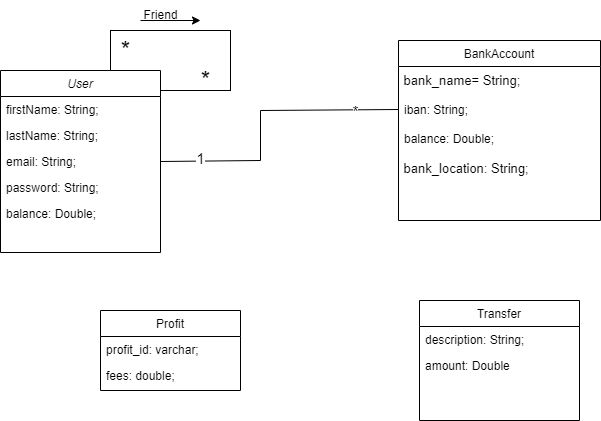

The diagram above was exported from draw.io. Its source (the exported page's mxGraphModel, read from the mxfile embedded in the PNG):
<mxGraphModel dx="1422" dy="875" grid="1" gridSize="10" guides="1" tooltips="1" connect="1" arrows="1" fold="1" page="1" pageScale="1" pageWidth="827" pageHeight="1169" math="0" shadow="0">
  <root>
    <mxCell id="WIyWlLk6GJQsqaUBKTNV-0" />
    <mxCell id="WIyWlLk6GJQsqaUBKTNV-1" parent="WIyWlLk6GJQsqaUBKTNV-0" />
    <mxCell id="8EQMiGkNe3rFUQiq_d-i-0" value="" style="rounded=0;whiteSpace=wrap;html=1;" parent="WIyWlLk6GJQsqaUBKTNV-1" vertex="1">
      <mxGeometry x="210" y="80" width="120" height="60" as="geometry" />
    </mxCell>
    <mxCell id="zkfFHV4jXpPFQw0GAbJ--0" value="User" style="swimlane;fontStyle=2;align=center;verticalAlign=top;childLayout=stackLayout;horizontal=1;startSize=26;horizontalStack=0;resizeParent=1;resizeLast=0;collapsible=1;marginBottom=0;rounded=0;shadow=0;strokeWidth=1;" parent="WIyWlLk6GJQsqaUBKTNV-1" vertex="1">
      <mxGeometry x="100" y="120" width="160" height="182" as="geometry">
        <mxRectangle x="230" y="140" width="160" height="26" as="alternateBounds" />
      </mxGeometry>
    </mxCell>
    <mxCell id="zkfFHV4jXpPFQw0GAbJ--2" value="firstName: String;" style="text;align=left;verticalAlign=top;spacingLeft=4;spacingRight=4;overflow=hidden;rotatable=0;points=[[0,0.5],[1,0.5]];portConstraint=eastwest;rounded=0;shadow=0;html=0;" parent="zkfFHV4jXpPFQw0GAbJ--0" vertex="1">
      <mxGeometry y="26" width="160" height="26" as="geometry" />
    </mxCell>
    <mxCell id="zkfFHV4jXpPFQw0GAbJ--3" value="lastName: String;" style="text;align=left;verticalAlign=top;spacingLeft=4;spacingRight=4;overflow=hidden;rotatable=0;points=[[0,0.5],[1,0.5]];portConstraint=eastwest;rounded=0;shadow=0;html=0;" parent="zkfFHV4jXpPFQw0GAbJ--0" vertex="1">
      <mxGeometry y="52" width="160" height="26" as="geometry" />
    </mxCell>
    <mxCell id="k-HHzkdj_52UhIYD778U-19" value="email: String;" style="text;align=left;verticalAlign=top;spacingLeft=4;spacingRight=4;overflow=hidden;rotatable=0;points=[[0,0.5],[1,0.5]];portConstraint=eastwest;rounded=0;shadow=0;html=0;" parent="zkfFHV4jXpPFQw0GAbJ--0" vertex="1">
      <mxGeometry y="78" width="160" height="26" as="geometry" />
    </mxCell>
    <mxCell id="k-HHzkdj_52UhIYD778U-20" value="password: String;" style="text;align=left;verticalAlign=top;spacingLeft=4;spacingRight=4;overflow=hidden;rotatable=0;points=[[0,0.5],[1,0.5]];portConstraint=eastwest;rounded=0;shadow=0;html=0;" parent="zkfFHV4jXpPFQw0GAbJ--0" vertex="1">
      <mxGeometry y="104" width="160" height="26" as="geometry" />
    </mxCell>
    <mxCell id="k-HHzkdj_52UhIYD778U-21" value="balance: Double;" style="text;align=left;verticalAlign=top;spacingLeft=4;spacingRight=4;overflow=hidden;rotatable=0;points=[[0,0.5],[1,0.5]];portConstraint=eastwest;rounded=0;shadow=0;html=0;" parent="zkfFHV4jXpPFQw0GAbJ--0" vertex="1">
      <mxGeometry y="130" width="160" height="26" as="geometry" />
    </mxCell>
    <mxCell id="zkfFHV4jXpPFQw0GAbJ--17" value="BankAccount" style="swimlane;fontStyle=0;align=center;verticalAlign=top;childLayout=stackLayout;horizontal=1;startSize=26;horizontalStack=0;resizeParent=1;resizeLast=0;collapsible=1;marginBottom=0;rounded=0;shadow=0;strokeWidth=1;" parent="WIyWlLk6GJQsqaUBKTNV-1" vertex="1">
      <mxGeometry x="498" y="90" width="202" height="180" as="geometry">
        <mxRectangle x="550" y="140" width="160" height="26" as="alternateBounds" />
      </mxGeometry>
    </mxCell>
    <mxCell id="H9Tt4tOpuYTJ3nvy-ltL-15" value="&amp;nbsp;bank_name= String;" style="text;html=1;align=left;verticalAlign=top;resizable=0;points=[];autosize=1;strokeColor=none;fillColor=none;fontSize=13;" parent="zkfFHV4jXpPFQw0GAbJ--17" vertex="1">
      <mxGeometry y="26" width="202" height="30" as="geometry" />
    </mxCell>
    <mxCell id="zkfFHV4jXpPFQw0GAbJ--19" value="iban: String;" style="text;align=left;verticalAlign=top;spacingLeft=4;spacingRight=4;overflow=hidden;rotatable=0;points=[[0,0.5],[1,0.5]];portConstraint=eastwest;rounded=0;shadow=0;html=0;" parent="zkfFHV4jXpPFQw0GAbJ--17" vertex="1">
      <mxGeometry y="56" width="202" height="26" as="geometry" />
    </mxCell>
    <mxCell id="zkfFHV4jXpPFQw0GAbJ--20" value="balance: Double;" style="text;align=left;verticalAlign=middle;spacingLeft=4;spacingRight=4;overflow=hidden;rotatable=0;points=[[0,0.5],[1,0.5]];portConstraint=eastwest;rounded=0;shadow=0;html=0;" parent="zkfFHV4jXpPFQw0GAbJ--17" vertex="1">
      <mxGeometry y="82" width="202" height="32" as="geometry" />
    </mxCell>
    <mxCell id="H9Tt4tOpuYTJ3nvy-ltL-16" value="&amp;nbsp;bank_location: String;" style="text;html=1;align=left;verticalAlign=top;resizable=0;points=[];autosize=1;strokeColor=none;fillColor=none;fontSize=13;" parent="zkfFHV4jXpPFQw0GAbJ--17" vertex="1">
      <mxGeometry y="114" width="202" height="30" as="geometry" />
    </mxCell>
    <mxCell id="k-HHzkdj_52UhIYD778U-25" value="Transfer" style="swimlane;fontStyle=0;align=center;verticalAlign=top;childLayout=stackLayout;horizontal=1;startSize=26;horizontalStack=0;resizeParent=1;resizeLast=0;collapsible=1;marginBottom=0;rounded=0;shadow=0;strokeWidth=1;" parent="WIyWlLk6GJQsqaUBKTNV-1" vertex="1">
      <mxGeometry x="519" y="350" width="160" height="120" as="geometry">
        <mxRectangle x="340" y="380" width="170" height="26" as="alternateBounds" />
      </mxGeometry>
    </mxCell>
    <mxCell id="k-HHzkdj_52UhIYD778U-30" value="description: String;" style="text;align=left;verticalAlign=top;spacingLeft=4;spacingRight=4;overflow=hidden;rotatable=0;points=[[0,0.5],[1,0.5]];portConstraint=eastwest;" parent="k-HHzkdj_52UhIYD778U-25" vertex="1">
      <mxGeometry y="26" width="160" height="26" as="geometry" />
    </mxCell>
    <mxCell id="k-HHzkdj_52UhIYD778U-27" value="amount: Double" style="text;align=left;verticalAlign=top;spacingLeft=4;spacingRight=4;overflow=hidden;rotatable=0;points=[[0,0.5],[1,0.5]];portConstraint=eastwest;" parent="k-HHzkdj_52UhIYD778U-25" vertex="1">
      <mxGeometry y="52" width="160" height="26" as="geometry" />
    </mxCell>
    <mxCell id="8EQMiGkNe3rFUQiq_d-i-2" value="" style="endArrow=classic;html=1;rounded=0;" parent="WIyWlLk6GJQsqaUBKTNV-1" edge="1">
      <mxGeometry width="50" height="50" relative="1" as="geometry">
        <mxPoint x="240" y="70" as="sourcePoint" />
        <mxPoint x="300" y="70" as="targetPoint" />
      </mxGeometry>
    </mxCell>
    <mxCell id="8EQMiGkNe3rFUQiq_d-i-3" value="Friend" style="text;html=1;align=center;verticalAlign=middle;resizable=0;points=[];autosize=1;strokeColor=none;fillColor=none;" parent="WIyWlLk6GJQsqaUBKTNV-1" vertex="1">
      <mxGeometry x="230" y="50" width="60" height="30" as="geometry" />
    </mxCell>
    <mxCell id="8EQMiGkNe3rFUQiq_d-i-5" value="&lt;font style=&quot;font-size: 24px;&quot;&gt;*&lt;/font&gt;" style="text;html=1;align=center;verticalAlign=middle;resizable=0;points=[];autosize=1;strokeColor=none;fillColor=none;" parent="WIyWlLk6GJQsqaUBKTNV-1" vertex="1">
      <mxGeometry x="210" y="80" width="30" height="40" as="geometry" />
    </mxCell>
    <mxCell id="8EQMiGkNe3rFUQiq_d-i-6" value="&lt;font style=&quot;font-size: 24px;&quot;&gt;*&lt;/font&gt;" style="text;html=1;align=center;verticalAlign=middle;resizable=0;points=[];autosize=1;strokeColor=none;fillColor=none;" parent="WIyWlLk6GJQsqaUBKTNV-1" vertex="1">
      <mxGeometry x="290" y="110" width="30" height="40" as="geometry" />
    </mxCell>
    <mxCell id="H9Tt4tOpuYTJ3nvy-ltL-5" value="Profit" style="swimlane;fontStyle=0;align=center;verticalAlign=top;childLayout=stackLayout;horizontal=1;startSize=26;horizontalStack=0;resizeParent=1;resizeLast=0;collapsible=1;marginBottom=0;rounded=0;shadow=0;strokeWidth=1;" parent="WIyWlLk6GJQsqaUBKTNV-1" vertex="1">
      <mxGeometry x="200" y="360" width="140" height="80" as="geometry">
        <mxRectangle x="130" y="380" width="160" height="26" as="alternateBounds" />
      </mxGeometry>
    </mxCell>
    <mxCell id="H9Tt4tOpuYTJ3nvy-ltL-6" value="profit_id: varchar;" style="text;align=left;verticalAlign=top;spacingLeft=4;spacingRight=4;overflow=hidden;rotatable=0;points=[[0,0.5],[1,0.5]];portConstraint=eastwest;" parent="H9Tt4tOpuYTJ3nvy-ltL-5" vertex="1">
      <mxGeometry y="26" width="140" height="26" as="geometry" />
    </mxCell>
    <mxCell id="H9Tt4tOpuYTJ3nvy-ltL-7" value="fees: double;" style="text;align=left;verticalAlign=top;spacingLeft=4;spacingRight=4;overflow=hidden;rotatable=0;points=[[0,0.5],[1,0.5]];portConstraint=eastwest;rounded=0;shadow=0;html=0;" parent="H9Tt4tOpuYTJ3nvy-ltL-5" vertex="1">
      <mxGeometry y="52" width="140" height="26" as="geometry" />
    </mxCell>
    <mxCell id="Ce9eVtwHIkRKp2J5qv-Q-2" value="" style="endArrow=none;html=1;rounded=0;entryX=0;entryY=0.5;entryDx=0;entryDy=0;exitX=1;exitY=0.5;exitDx=0;exitDy=0;" parent="WIyWlLk6GJQsqaUBKTNV-1" source="k-HHzkdj_52UhIYD778U-19" target="zkfFHV4jXpPFQw0GAbJ--19" edge="1">
      <mxGeometry width="50" height="50" relative="1" as="geometry">
        <mxPoint x="330" y="210" as="sourcePoint" />
        <mxPoint x="380" y="160" as="targetPoint" />
        <Array as="points">
          <mxPoint x="360" y="210" />
          <mxPoint x="360" y="160" />
        </Array>
      </mxGeometry>
    </mxCell>
    <mxCell id="Ce9eVtwHIkRKp2J5qv-Q-3" value="*" style="edgeLabel;html=1;align=center;verticalAlign=middle;resizable=0;points=[];fontSize=15;" parent="Ce9eVtwHIkRKp2J5qv-Q-2" vertex="1" connectable="0">
      <mxGeometry x="0.7014" y="-1" relative="1" as="geometry">
        <mxPoint as="offset" />
      </mxGeometry>
    </mxCell>
    <mxCell id="Ce9eVtwHIkRKp2J5qv-Q-4" value="1" style="edgeLabel;html=1;align=center;verticalAlign=middle;resizable=0;points=[];fontSize=15;" parent="Ce9eVtwHIkRKp2J5qv-Q-2" vertex="1" connectable="0">
      <mxGeometry x="-0.722" y="3" relative="1" as="geometry">
        <mxPoint as="offset" />
      </mxGeometry>
    </mxCell>
  </root>
</mxGraphModel>